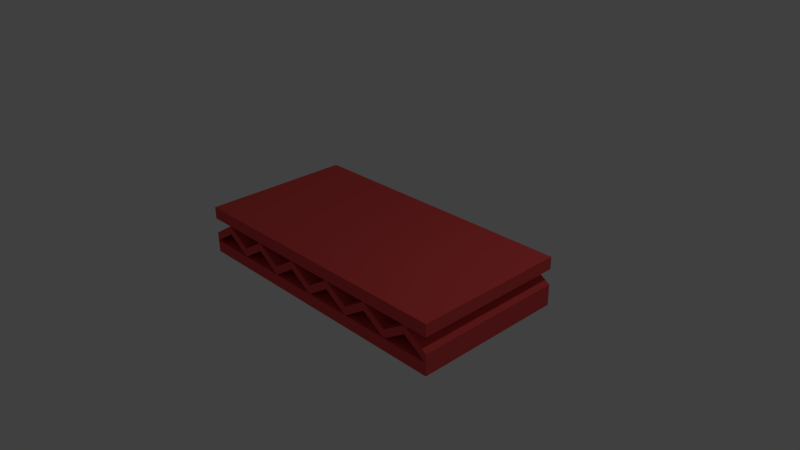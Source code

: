 # Source: Platform3.blend  (saved by Blender 2.75.0; exported with 4.5.12 LTS)
import bpy
from mathutils import Matrix  # noqa: F401  (used for matrix-valued properties, if any)

bpy.ops.wm.read_factory_settings(use_empty=True)
scene = bpy.context.scene
scene.name = 'Scene'

# ---- collections
col_collection_1 = bpy.data.collections.new('Collection 1'); scene.collection.children.link(col_collection_1)

# ---- materials (node trees are filled in below, after node groups)
mat_material_003 = bpy.data.materials.new('Material.003')
mat_material_003.alpha_threshold = 0.0
mat_material_003.use_transparent_shadow = False
mat_material_003.diffuse_color = (0.8, 0.08047, 0.08047, 1.0)
mat_material_003.roughness = 0.5

# ---- material node trees

# ---- world
world_world = bpy.data.worlds.new('World'); scene.world = world_world
world_world.color = (0.05088, 0.05088, 0.05088)
world_world.use_sun_shadow = False
world_world.sun_shadow_jitter_overblur = 0.0
world_world.cycles.sampling_method = 'MANUAL'
world_world.cycles.sample_map_resolution = 256

# ---- cameras
cam_camera = bpy.data.cameras.new('Camera')
cam_camera.clip_end = 100.0
cam_camera.lens = 35.0
cam_camera.sensor_width = 32.0
cam_camera.sensor_height = 18.0
cam_camera.ortho_scale = 7.314
cam_camera.dof.focus_distance = 0.0
cam_camera.dof.aperture_fstop = 128.0

# ---- lights
light_lamp = bpy.data.lights.new('Lamp', 'POINT')
light_lamp.transmission_factor = 0.0
light_lamp.cutoff_distance = 30.0
light_lamp.energy = 100.0
light_lamp.shadow_buffer_clip_start = 1.001
light_lamp.shadow_soft_size = 0.1
light_lamp.shadow_maximum_resolution = 0.006
light_lamp.use_absolute_resolution = True
light_lamp.cycles.use_multiple_importance_sampling = False

# ---- meshes
me_cube_020 = bpy.data.meshes.new('Cube.020')
me_cube_020.from_pydata([(-2.012, -1.053, -0.1601), (-2.012, -1.053, -0.04074), (-2.012, 1.053, -0.1601), (-2.012, 1.053, -0.04074), (-1.676, -1.053, 0.05633), (-1.676, -1.053, 0.1703), (-1.676, 1.053, 0.05633), (-1.676, 1.053, 0.1703), (-0.6705, -1.053, -0.1601), (-0.6705, -1.053, -0.04074), (-1.006, -1.053, 0.05633), (-1.006, -1.053, 0.1703), (-1.006, 1.053, 0.05633), (-1.006, 1.053, 0.1703), (-1.341, 1.053, -0.04031), (-1.341, 1.053, -0.1596), (-1.341, -1.053, -0.04031), (-1.341, -1.053, -0.1596), (-2.012, -1.053, 0.1714), (-2.012, -1.053, 0.3395), (-2.012, 1.053, 0.1714), (-2.012, 1.053, 0.3395), (-2.012, -1.053, -0.3286), (-2.012, -1.053, -0.1605), (-2.012, 1.053, -0.3286), (-2.012, 1.053, -0.1605), (-0.6705, 1.053, -0.1601), (-0.6705, 1.053, -0.04074), (-0.335, -1.053, 0.05633), (-0.335, -1.053, 0.1703), (-0.335, 1.053, 0.05633), (-0.335, 1.053, 0.1703), (0.6705, -1.053, -0.1601), (0.6705, -1.053, -0.04074), (0.6705, 1.053, -0.1601), (0.6705, 1.053, -0.04074), (0.335, -1.053, 0.05633), (0.335, -1.053, 0.1703), (0.335, 1.053, 0.05633), (0.335, 1.053, 0.1703), (-7.451e-07, 1.053, -0.04031), (-7.451e-07, 1.053, -0.1596), (-7.451e-07, -1.053, -0.04031), (-7.451e-07, -1.053, -0.1596), (1.006, -1.053, 0.05633), (1.006, -1.053, 0.1703), (1.006, 1.053, 0.05633), (1.006, 1.053, 0.1703), (2.011, -1.053, -0.1601), (2.011, -1.053, -0.04074), (2.011, 1.053, -0.1601), (2.011, 1.053, -0.04074), (1.676, -1.053, 0.05633), (1.676, -1.053, 0.1703), (1.676, 1.053, 0.05633), (1.676, 1.053, 0.1703), (1.341, 1.053, -0.04031), (1.341, 1.053, -0.1596), (1.341, -1.053, -0.04031), (1.341, -1.053, -0.1596), (2.011, -1.053, 0.1714), (2.011, -1.053, 0.3395), (2.011, 1.053, 0.1714), (2.011, 1.053, 0.3395), (2.011, -1.053, -0.3286), (2.011, -1.053, -0.1605), (2.011, 1.053, -0.3286), (2.011, 1.053, -0.1605)], [], [(1, 3, 2, 0), (3, 7, 6, 2), (7, 5, 4, 6), (5, 1, 0, 4), (0, 2, 6, 4), (5, 7, 3, 1), (17, 15, 6, 4), (14, 15, 6, 7), (5, 7, 14, 16), (5, 4, 17, 16), (13, 12, 10, 11), (11, 10, 8, 9), (16, 17, 15, 14), (17, 10, 12, 15), (14, 13, 12, 15), (11, 16, 14, 13), (11, 16, 17, 10), (19, 21, 20, 18), (23, 25, 24, 22), (27, 31, 30, 26), (31, 29, 28, 30), (43, 41, 30, 28), (40, 41, 30, 31), (29, 31, 40, 42), (29, 28, 43, 42), (33, 32, 34, 35), (35, 34, 38, 39), (39, 38, 36, 37), (37, 36, 32, 33), (32, 36, 38, 34), (37, 33, 35, 39), (42, 43, 41, 40), (43, 36, 38, 41), (40, 39, 38, 41), (37, 42, 40, 39), (37, 42, 43, 36), (20, 21, 63, 62), (47, 45, 44, 46), (59, 57, 46, 44), (56, 57, 46, 47), (45, 47, 56, 58), (45, 44, 59, 58), (49, 48, 50, 51), (51, 50, 54, 55), (55, 54, 52, 53), (53, 52, 48, 49), (48, 52, 54, 50), (53, 49, 51, 55), (58, 59, 57, 56), (59, 52, 54, 57), (56, 55, 54, 57), (53, 58, 56, 55), (53, 58, 59, 52), (63, 61, 60, 62), (67, 65, 64, 66), (9, 8, 26, 27), (27, 26, 12, 13), (8, 10, 12, 26), (11, 9, 27, 13), (29, 9, 8, 28), (8, 26, 30, 28), (29, 31, 27, 9), (24, 66, 64, 22), (35, 47, 46, 34), (45, 33, 32, 44), (32, 34, 46, 44), (45, 47, 35, 33), (19, 61, 63, 21), (20, 62, 60, 18), (18, 60, 61, 19), (23, 65, 67, 25), (22, 64, 65, 23), (24, 25, 67, 66)])
me_cube_020.materials.append(mat_material_003)
me_cube_020.use_remesh_preserve_volume = False
me_cube_020.use_remesh_preserve_attributes = False
me_cube_020.use_mirror_vertex_groups = False
me_cube_020.update()

# ---- objects
ob_lamp = bpy.data.objects.new('Lamp', light_lamp)
ob_camera = bpy.data.objects.new('Camera', cam_camera)
ob_platform3 = bpy.data.objects.new('Platform3', me_cube_020)

# ---- transforms, parenting, visibility, modifiers, constraints
ob_lamp.location = (4.076, 1.005, 5.904)
ob_lamp.rotation_euler = (0.6503, 0.05522, 1.866)
ob_lamp.lock_rotations_4d = False
ob_lamp.empty_display_type = 'ARROWS'
ob_lamp.color = (0.0, 0.0, 0.0, 0.0)
ob_lamp.lineart.crease_threshold = 0.0
ob_camera.location = (7.481, -6.508, 5.344)
ob_camera.rotation_euler = (1.109, 0.01082, 0.8149)
ob_camera.lock_rotations_4d = False
ob_camera.empty_display_type = 'ARROWS'
ob_camera.color = (0.0, 0.0, 0.0, 0.0)
ob_camera.display_type = 'WIRE'
ob_camera.lineart.crease_threshold = 0.0
ob_platform3.location = (0.0, 0.0, 0.0)
ob_platform3.lineart.crease_threshold = 0.0

# ---- collection membership
col_collection_1.objects.link(ob_lamp)
col_collection_1.objects.link(ob_camera)
col_collection_1.objects.link(ob_platform3)

# ---- scene / render settings (as saved in the file)
scene.camera = ob_camera
scene.frame_start = 1; scene.frame_end = 250; scene.frame_set(1)
scene.render.engine = 'BLENDER_EEVEE_NEXT'
scene.render.resolution_percentage = 50
scene.render.dither_intensity = 0.0
scene.cycles.use_denoising = False
scene.cycles.samples = 10
scene.cycles.sampling_pattern = 'TABULATED_SOBOL'
scene.cycles.light_sampling_threshold = 0.0
scene.cycles.use_adaptive_sampling = False
scene.cycles.use_light_tree = False
scene.cycles.blur_glossy = 0.0
scene.cycles.pixel_filter_type = 'GAUSSIAN'
scene.cycles.sample_clamp_indirect = 0.0
scene.view_settings.view_transform = 'Standard'
bpy.context.view_layer.update()
